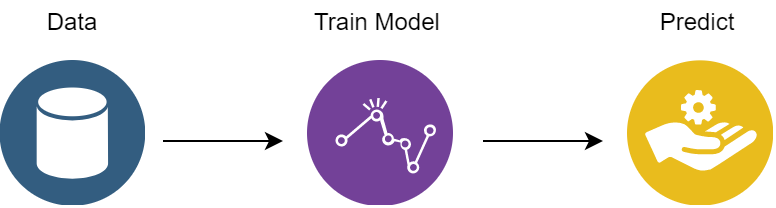

The diagram above was exported from draw.io. Its source (the exported page's mxGraphModel, read from the mxfile embedded in the PNG):
<mxGraphModel dx="474" dy="235" grid="1" gridSize="10" guides="1" tooltips="1" connect="1" arrows="1" fold="1" page="1" pageScale="1" pageWidth="850" pageHeight="1100" math="0" shadow="0">
  <root>
    <mxCell id="0" />
    <mxCell id="1" parent="0" />
    <mxCell id="zcp85i-qW3EBudlovIh--10" value="" style="ellipse;whiteSpace=wrap;html=1;aspect=fixed;fillColor=#f8cecc;strokeColor=#b85450;" vertex="1" parent="1">
      <mxGeometry x="299" y="290" width="10" height="10" as="geometry" />
    </mxCell>
    <mxCell id="zcp85i-qW3EBudlovIh--16" value="Data" style="text;html=1;strokeColor=none;fillColor=none;align=center;verticalAlign=middle;whiteSpace=wrap;rounded=0;" vertex="1" parent="1">
      <mxGeometry x="145" y="210" width="40" height="20" as="geometry" />
    </mxCell>
    <mxCell id="zcp85i-qW3EBudlovIh--17" value="Train Model" style="text;html=1;strokeColor=none;fillColor=none;align=center;verticalAlign=middle;whiteSpace=wrap;rounded=0;" vertex="1" parent="1">
      <mxGeometry x="280" y="210" width="75" height="20" as="geometry" />
    </mxCell>
    <mxCell id="zcp85i-qW3EBudlovIh--18" value="Predict" style="text;html=1;strokeColor=none;fillColor=none;align=center;verticalAlign=middle;whiteSpace=wrap;rounded=0;" vertex="1" parent="1">
      <mxGeometry x="440" y="210" width="75" height="20" as="geometry" />
    </mxCell>
    <mxCell id="zcp85i-qW3EBudlovIh--19" value="" style="aspect=fixed;perimeter=ellipsePerimeter;html=1;align=center;shadow=0;dashed=0;fontColor=#4277BB;labelBackgroundColor=#ffffff;fontSize=12;spacingTop=3;image;image=img/lib/ibm/analytics/analytics.svg;" vertex="1" parent="1">
      <mxGeometry x="282.5" y="240" width="72.5" height="72.5" as="geometry" />
    </mxCell>
    <mxCell id="zcp85i-qW3EBudlovIh--21" value="" style="html=1;labelBackgroundColor=#ffffff;endArrow=classic;endFill=1;endSize=6;jettySize=auto;orthogonalLoop=1;strokeWidth=1;fontSize=14;" edge="1" parent="1">
      <mxGeometry width="60" height="60" relative="1" as="geometry">
        <mxPoint x="210" y="280" as="sourcePoint" />
        <mxPoint x="270" y="280" as="targetPoint" />
      </mxGeometry>
    </mxCell>
    <mxCell id="zcp85i-qW3EBudlovIh--24" value="" style="aspect=fixed;perimeter=ellipsePerimeter;html=1;align=center;shadow=0;dashed=0;fontColor=#4277BB;labelBackgroundColor=#ffffff;fontSize=12;spacingTop=3;image;image=img/lib/ibm/applications/service_broker.svg;fontFamily=Helvetica;strokeColor=#000000;fillColor=#ffffff;" vertex="1" parent="1">
      <mxGeometry x="442.5" y="240" width="72.5" height="72.5" as="geometry" />
    </mxCell>
    <mxCell id="zcp85i-qW3EBudlovIh--26" value="" style="aspect=fixed;perimeter=ellipsePerimeter;html=1;align=center;shadow=0;dashed=0;fontColor=#4277BB;labelBackgroundColor=#ffffff;fontSize=12;spacingTop=3;image;image=img/lib/ibm/data/data_services.svg;fontFamily=Helvetica;strokeColor=#000000;fillColor=#ffffff;" vertex="1" parent="1">
      <mxGeometry x="128.75" y="240" width="72.5" height="72.5" as="geometry" />
    </mxCell>
    <mxCell id="zcp85i-qW3EBudlovIh--28" value="" style="html=1;labelBackgroundColor=#ffffff;endArrow=classic;endFill=1;endSize=6;jettySize=auto;orthogonalLoop=1;strokeWidth=1;fontSize=14;" edge="1" parent="1">
      <mxGeometry width="60" height="60" relative="1" as="geometry">
        <mxPoint x="370" y="280" as="sourcePoint" />
        <mxPoint x="430" y="280" as="targetPoint" />
      </mxGeometry>
    </mxCell>
  </root>
</mxGraphModel>